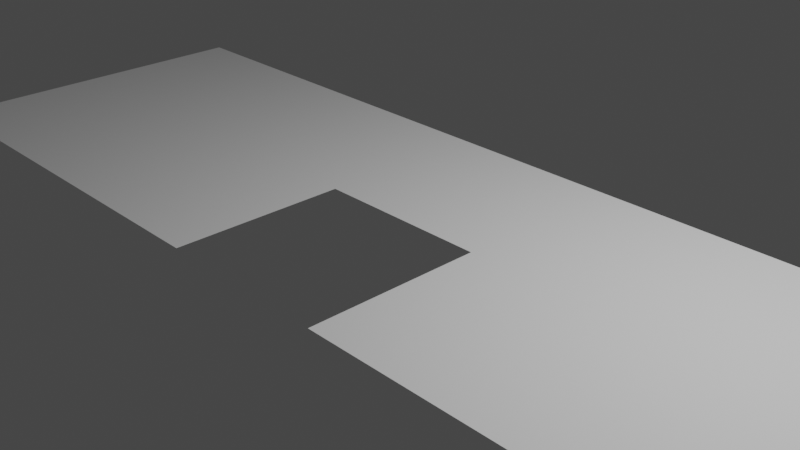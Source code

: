 # Source: X_wall.blend  (saved by Blender 3.5.10; exported with 4.5.12 LTS)
import bpy
from mathutils import Matrix  # noqa: F401  (used for matrix-valued properties, if any)

bpy.ops.wm.read_factory_settings(use_empty=True)
scene = bpy.context.scene
scene.name = 'Scene'

# ---- collections
col_collection = bpy.data.collections.new('Collection'); scene.collection.children.link(col_collection)

# ---- world
world_world = bpy.data.worlds.new('World'); scene.world = world_world
world_world.use_nodes = True; world_world.node_tree.nodes.clear()
_N = world_world.node_tree.nodes; _L = world_world.node_tree.links
n0 = _N.new('ShaderNodeOutputWorld'); n0.name = 'World Output'; n0.location = (300, 300)
n1 = _N.new('ShaderNodeBackground'); n1.name = 'Background'; n1.location = (10, 300)
n1.inputs[0].default_value = (0.05088, 0.05088, 0.05088, 1.0)
_L.new(n1.outputs[0], n0.inputs[0])
n0.is_active_output = True
world_world.color = (0.05088, 0.05088, 0.05088)
world_world.use_sun_shadow = False
world_world.sun_shadow_jitter_overblur = 0.0

# ---- cameras
cam_camera = bpy.data.cameras.new('Camera')
cam_camera.clip_end = 100.0
cam_camera.ortho_scale = 7.314

# ---- lights
light_light = bpy.data.lights.new('Light', 'POINT')
light_light.transmission_factor = 0.0
light_light.energy = 1000.0
light_light.shadow_soft_size = 0.1
light_light.shadow_maximum_resolution = 0.006
light_light.use_absolute_resolution = True

# ---- meshes
me_plane = bpy.data.meshes.new('Plane')
me_plane.from_pydata([(-1.0, -1.0, 0.0), (1.0, -1.0, 0.0), (-1.0, 1.0, 0.0), (1.0, 1.0, 0.0), (-0.8333, -1.0, 0.0), (-0.6667, -1.0, 0.0), (-0.5, -1.0, 0.0), (-0.3333, -1.0, 0.0), (-0.1667, -1.0, 0.0), (0.1667, -1.0, 0.0), (0.3333, -1.0, 0.0), (0.5, -1.0, 0.0), (0.6667, -1.0, 0.0), (0.8333, -1.0, 0.0), (0.8333, 1.0, 0.0), (0.6667, 1.0, 0.0), (0.5, 1.0, 0.0), (0.3333, 1.0, 0.0), (0.1667, 1.0, 0.0), (-7.451e-08, 1.0, 0.0), (-0.1667, 1.0, 0.0), (-0.3333, 1.0, 0.0), (-0.5, 1.0, 0.0), (-0.6667, 1.0, 0.0), (-0.8333, 1.0, 0.0), (-1.0, 0.0, 0.0), (1.0, 0.0, 0.0), (-0.8333, 0.0, 0.0), (-0.6667, 0.0, 0.0), (-0.5, 0.0, 0.0), (-0.3333, 0.0, 0.0), (-0.1667, 0.0, 0.0), (0.0, 0.0, 0.0), (0.1667, 0.0, 0.0), (0.3333, 0.0, 0.0), (0.5, 0.0, 0.0), (0.6667, 0.0, 0.0), (0.8333, 0.0, 0.0)], [], [(37, 26, 3, 14), (25, 27, 24, 2), (27, 28, 23, 24), (28, 29, 22, 23), (29, 30, 21, 22), (30, 31, 20, 21), (31, 32, 19, 20), (32, 33, 18, 19), (33, 34, 17, 18), (34, 35, 16, 17), (35, 36, 15, 16), (36, 37, 14, 15), (12, 13, 37, 36), (11, 12, 36, 35), (10, 11, 35, 34), (9, 10, 34, 33), (7, 8, 31, 30), (6, 7, 30, 29), (5, 6, 29, 28), (4, 5, 28, 27), (0, 4, 27, 25), (13, 1, 26, 37)])
_uv = me_plane.uv_layers.new(name='UVMap')
_uv.uv.foreach_set('vector', [0.9167, 0.5, 1.0, 0.5, 1.0, 1.0, 0.9167, 1.0, 0.0, 0.5, 0.08333, 0.5, 0.08333, 1.0, 0.0, 1.0, 0.08333, 0.5, 0.1667, 0.5, 0.1667, 1.0, 0.08333, 1.0, 0.1667, 0.5, 0.25, 0.5, 0.25, 1.0, 0.1667, 1.0, 0.25, 0.5, 0.3333, 0.5, 0.3333, 1.0, 0.25, 1.0, 0.3333, 0.5, 0.4167, 0.5, 0.4167, 1.0, 0.3333, 1.0, 0.4167, 0.5, 0.5, 0.5, 0.5, 1.0, 0.4167, 1.0, 0.5, 0.5, 0.5833, 0.5, 0.5833, 1.0, 0.5, 1.0, 0.5833, 0.5, 0.6667, 0.5, 0.6667, 1.0, 0.5833, 1.0, 0.6667, 0.5, 0.75, 0.5, 0.75, 1.0, 0.6667, 1.0, 0.75, 0.5, 0.8333, 0.5, 0.8333, 1.0, 0.75, 1.0, 0.8333, 0.5, 0.9167, 0.5, 0.9167, 1.0, 0.8333, 1.0, 0.8333, 0.0, 0.9167, 0.0, 0.9167, 0.5, 0.8333, 0.5, 0.75, 0.0, 0.8333, 0.0, 0.8333, 0.5, 0.75, 0.5, 0.6667, 0.0, 0.75, 0.0, 0.75, 0.5, 0.6667, 0.5, 0.5833, 0.0, 0.6667, 0.0, 0.6667, 0.5, 0.5833, 0.5, 0.3333, 0.0, 0.4167, 0.0, 0.4167, 0.5, 0.3333, 0.5, 0.25, 0.0, 0.3333, 0.0, 0.3333, 0.5, 0.25, 0.5, 0.1667, 0.0, 0.25, 0.0, 0.25, 0.5, 0.1667, 0.5, 0.08333, 0.0, 0.1667, 0.0, 0.1667, 0.5, 0.08333, 0.5, 0.0, 0.0, 0.08333, 0.0, 0.08333, 0.5, 0.0, 0.5, 0.9167, 0.0, 1.0, 0.0, 1.0, 0.5, 0.9167, 0.5])
me_plane.update()

# ---- objects
ob_light = bpy.data.objects.new('Light', light_light)
ob_camera = bpy.data.objects.new('Camera', cam_camera)
ob_plane = bpy.data.objects.new('Plane', me_plane)

# ---- transforms, parenting, visibility, modifiers, constraints
ob_light.location = (4.076, 1.005, 5.904)
ob_light.rotation_euler = (0.6503, 0.05522, 1.866)
ob_light.lock_rotations_4d = False
ob_light.empty_display_type = 'ARROWS'
ob_light.color = (0.0, 0.0, 0.0, 0.0)
ob_light.lineart.crease_threshold = 0.0
ob_camera.location = (7.359, -6.926, 4.958)
ob_camera.rotation_euler = (1.109, 0.0, 0.8149)
ob_camera.lock_rotations_4d = False
ob_camera.empty_display_type = 'ARROWS'
ob_camera.color = (0.0, 0.0, 0.0, 0.0)
ob_camera.display_type = 'WIRE'
ob_camera.lineart.crease_threshold = 0.0
ob_plane.location = (0.0, 0.0, 0.0)
ob_plane.scale = (6.0, 2.0, 1.0)

# ---- collection membership
col_collection.objects.link(ob_light)
col_collection.objects.link(ob_camera)
col_collection.objects.link(ob_plane)

# ---- scene / render settings (as saved in the file)
scene.camera = ob_camera
scene.frame_start = 1; scene.frame_end = 250; scene.frame_set(6)
scene.render.engine = 'BLENDER_EEVEE_NEXT'
scene.cycles.sampling_pattern = 'TABULATED_SOBOL'
scene.view_settings.view_transform = 'Filmic'
bpy.context.view_layer.update()
